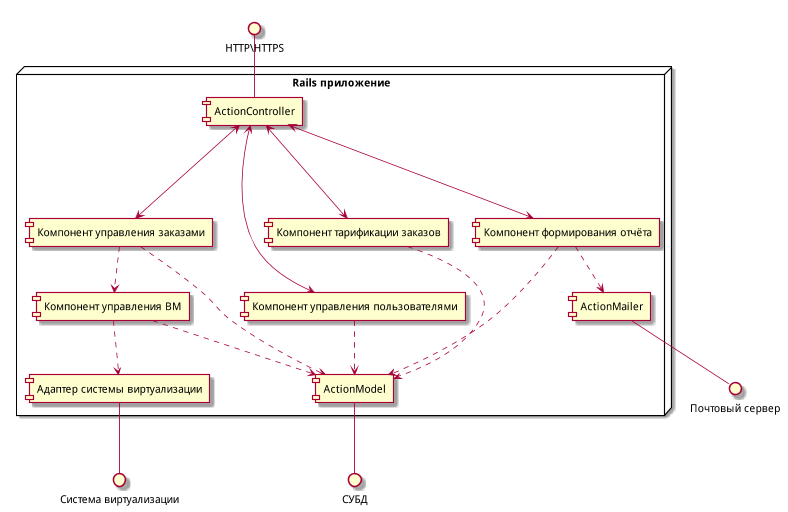

The diagram above was rendered by PlantUML. Its source (embedded in the PNG):
@startuml application_scheme
scale 800*800

interface "HTTP\HTTPS" as http

node "Rails приложение" {
  http -down- [ActionController]

  [Компонент управления заказами] as [order_control]
  [Компонент управления ВМ] as [vm_control]
  [Адаптер системы виртуализации] as [virt_adapter]
  [Компонент управления пользователями] as [user_control]
  [Компонент тарификации заказов] as [order_tarification]
  [Компонент формирования отчёта] as [report_generator]

  [order_control] ..> [ActionModel]
  [order_control] ..> [vm_control]

  [user_control] ..> [ActionModel]
  [order_tarification] ..> [ActionModel]
  [report_generator] ..> [ActionMailer]
  [report_generator] ..> [ActionModel]
  [vm_control] ..> [ActionModel]

  [ActionController] <---> [order_control]
  [ActionController] <---> [user_control]
  [ActionController] <---> [order_tarification]
  [ActionController] <---> [report_generator]

  [vm_control] ..> [virt_adapter]
}

interface "Почтовый сервер" as mail_server
interface "Система виртуализации" as virt_system

[ActionMailer] -down- mail_server
[ActionModel] -down- СУБД
[virt_adapter] -down- virt_system

@enduml